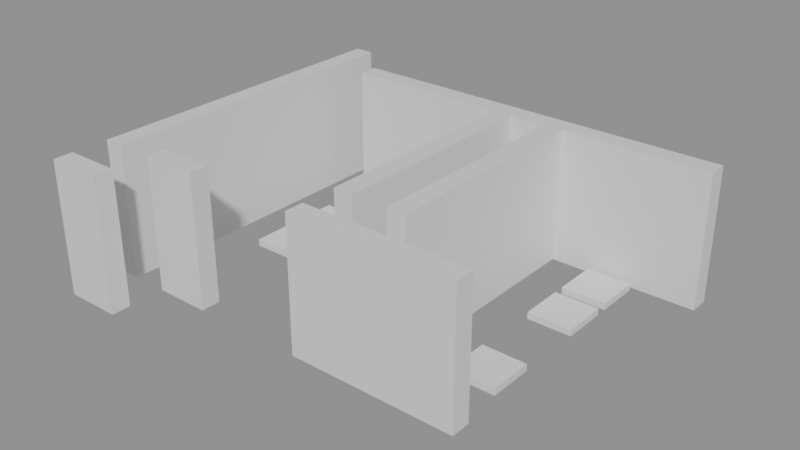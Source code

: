 # Source: building_lego.blend  (saved by Blender 5.0.119; exported with 4.5.12 LTS)
import bpy
from mathutils import Matrix  # noqa: F401  (used for matrix-valued properties, if any)

bpy.ops.wm.read_factory_settings(use_empty=True)
scene = bpy.context.scene
scene.name = 'Scene'

# ---- collections
col_01_paredes_externas = bpy.data.collections.new('01_Paredes_Externas'); scene.collection.children.link(col_01_paredes_externas)
col_02_paredes_internas = bpy.data.collections.new('02_Paredes_Internas'); scene.collection.children.link(col_02_paredes_internas)
col_04_moveis_decoracoes = bpy.data.collections.new('04_Moveis_Decoracoes'); scene.collection.children.link(col_04_moveis_decoracoes)

# ---- materials (node trees are filled in below, after node groups)
mat_mat_parede_externa = bpy.data.materials.new('Mat_Parede_Externa')
mat_mat_parede_interna = bpy.data.materials.new('Mat_Parede_Interna')
mat_mat_moveis = bpy.data.materials.new('Mat_Moveis')

# ---- material node trees
mat_mat_parede_externa.use_nodes = True; mat_mat_parede_externa.node_tree.nodes.clear()
_N = mat_mat_parede_externa.node_tree.nodes; _L = mat_mat_parede_externa.node_tree.links
n0 = _N.new('ShaderNodeBsdfPrincipled'); n0.name = 'BSDF - Pré-fundamentado'; n0.location = (-200, 100)
n1 = _N.new('ShaderNodeOutputMaterial'); n1.name = 'Saída de material'; n1.location = (200, 100)
_L.new(n0.outputs[0], n1.inputs[0])
n1.is_active_output = True
mat_mat_parede_interna.use_nodes = True; mat_mat_parede_interna.node_tree.nodes.clear()
_N = mat_mat_parede_interna.node_tree.nodes; _L = mat_mat_parede_interna.node_tree.links
n0 = _N.new('ShaderNodeBsdfPrincipled'); n0.name = 'BSDF - Pré-fundamentado'; n0.location = (-200, 100)
n1 = _N.new('ShaderNodeOutputMaterial'); n1.name = 'Saída de material'; n1.location = (200, 100)
_L.new(n0.outputs[0], n1.inputs[0])
n1.is_active_output = True
mat_mat_moveis.use_nodes = True; mat_mat_moveis.node_tree.nodes.clear()
_N = mat_mat_moveis.node_tree.nodes; _L = mat_mat_moveis.node_tree.links
n0 = _N.new('ShaderNodeBsdfPrincipled'); n0.name = 'BSDF - Pré-fundamentado'; n0.location = (-200, 100)
n1 = _N.new('ShaderNodeOutputMaterial'); n1.name = 'Saída de material'; n1.location = (200, 100)
_L.new(n0.outputs[0], n1.inputs[0])
n1.is_active_output = True

# ---- meshes
me_bloco_stone_wall_5032_1675_z0 = bpy.data.meshes.new('Bloco_stone_wall_5032_1675_z0')
me_bloco_stone_wall_5032_1675_z0.from_pydata([(-0.5, -0.175, -1.2), (0.5, -0.175, -1.2), (0.5, 0.175, -1.2), (-0.5, 0.175, -1.2), (-0.5, -0.175, 1.2), (0.5, -0.175, 1.2), (0.5, 0.175, 1.2), (-0.5, 0.175, 1.2)], [], [(0, 1, 2, 3), (4, 7, 6, 5), (0, 4, 5, 1), (2, 6, 7, 3), (0, 3, 7, 4), (1, 5, 6, 2)])
me_bloco_stone_wall_5032_1675_z0.materials.append(mat_mat_parede_externa)
me_bloco_stone_wall_5032_1675_z0.update()
me_bloco_stone_wall_5033_1681_z0 = bpy.data.meshes.new('Bloco_stone_wall_5033_1681_z0')
me_bloco_stone_wall_5033_1681_z0.from_pydata([(-0.5, -0.175, -1.2), (0.5, -0.175, -1.2), (0.5, 0.175, -1.2), (-0.5, 0.175, -1.2), (-0.5, -0.175, 1.2), (0.5, -0.175, 1.2), (0.5, 0.175, 1.2), (-0.5, 0.175, 1.2)], [], [(0, 1, 2, 3), (4, 7, 6, 5), (0, 4, 5, 1), (2, 6, 7, 3), (0, 3, 7, 4), (1, 5, 6, 2)])
me_bloco_stone_wall_5033_1681_z0.materials.append(mat_mat_parede_externa)
me_bloco_stone_wall_5033_1681_z0.update()
me_bloco_stone_wall_5034_1681_z0 = bpy.data.meshes.new('Bloco_stone_wall_5034_1681_z0')
me_bloco_stone_wall_5034_1681_z0.from_pydata([(-0.5, -0.175, -1.2), (0.5, -0.175, -1.2), (0.5, 0.175, -1.2), (-0.5, 0.175, -1.2), (-0.5, -0.175, 1.2), (0.5, -0.175, 1.2), (0.5, 0.175, 1.2), (-0.5, 0.175, 1.2)], [], [(0, 1, 2, 3), (4, 7, 6, 5), (0, 4, 5, 1), (2, 6, 7, 3), (0, 3, 7, 4), (1, 5, 6, 2)])
me_bloco_stone_wall_5034_1681_z0.materials.append(mat_mat_parede_externa)
me_bloco_stone_wall_5034_1681_z0.update()
me_bloco_stone_wall_5035_1681_z0 = bpy.data.meshes.new('Bloco_stone_wall_5035_1681_z0')
me_bloco_stone_wall_5035_1681_z0.from_pydata([(-0.5, -0.175, -1.2), (0.5, -0.175, -1.2), (0.5, 0.175, -1.2), (-0.5, 0.175, -1.2), (-0.5, -0.175, 1.2), (0.5, -0.175, 1.2), (0.5, 0.175, 1.2), (-0.5, 0.175, 1.2)], [], [(0, 1, 2, 3), (4, 7, 6, 5), (0, 4, 5, 1), (2, 6, 7, 3), (0, 3, 7, 4), (1, 5, 6, 2)])
me_bloco_stone_wall_5035_1681_z0.materials.append(mat_mat_parede_externa)
me_bloco_stone_wall_5035_1681_z0.update()
me_bloco_stone_wall_5036_1681_z0 = bpy.data.meshes.new('Bloco_stone_wall_5036_1681_z0')
me_bloco_stone_wall_5036_1681_z0.from_pydata([(-0.5, -0.175, -1.2), (0.5, -0.175, -1.2), (0.5, 0.175, -1.2), (-0.5, 0.175, -1.2), (-0.5, -0.175, 1.2), (0.5, -0.175, 1.2), (0.5, 0.175, 1.2), (-0.5, 0.175, 1.2)], [], [(0, 1, 2, 3), (4, 7, 6, 5), (0, 4, 5, 1), (2, 6, 7, 3), (0, 3, 7, 4), (1, 5, 6, 2)])
me_bloco_stone_wall_5036_1681_z0.materials.append(mat_mat_parede_externa)
me_bloco_stone_wall_5036_1681_z0.update()
me_bloco_stone_wall_5037_1681_z0 = bpy.data.meshes.new('Bloco_stone_wall_5037_1681_z0')
me_bloco_stone_wall_5037_1681_z0.from_pydata([(-0.5, -0.175, -1.2), (0.5, -0.175, -1.2), (0.5, 0.175, -1.2), (-0.5, 0.175, -1.2), (-0.5, -0.175, 1.2), (0.5, -0.175, 1.2), (0.5, 0.175, 1.2), (-0.5, 0.175, 1.2)], [], [(0, 1, 2, 3), (4, 7, 6, 5), (0, 4, 5, 1), (2, 6, 7, 3), (0, 3, 7, 4), (1, 5, 6, 2)])
me_bloco_stone_wall_5037_1681_z0.materials.append(mat_mat_parede_externa)
me_bloco_stone_wall_5037_1681_z0.update()
me_bloco_stone_wall_5038_1681_z0 = bpy.data.meshes.new('Bloco_stone_wall_5038_1681_z0')
me_bloco_stone_wall_5038_1681_z0.from_pydata([(-0.5, -0.175, -1.2), (0.5, -0.175, -1.2), (0.5, 0.175, -1.2), (-0.5, 0.175, -1.2), (-0.5, -0.175, 1.2), (0.5, -0.175, 1.2), (0.5, 0.175, 1.2), (-0.5, 0.175, 1.2)], [], [(0, 1, 2, 3), (4, 7, 6, 5), (0, 4, 5, 1), (2, 6, 7, 3), (0, 3, 7, 4), (1, 5, 6, 2)])
me_bloco_stone_wall_5038_1681_z0.materials.append(mat_mat_parede_externa)
me_bloco_stone_wall_5038_1681_z0.update()
me_bloco_stone_wall_5039_1681_z0 = bpy.data.meshes.new('Bloco_stone_wall_5039_1681_z0')
me_bloco_stone_wall_5039_1681_z0.from_pydata([(-0.5, -0.175, -1.2), (0.5, -0.175, -1.2), (0.5, 0.175, -1.2), (-0.5, 0.175, -1.2), (-0.5, -0.175, 1.2), (0.5, -0.175, 1.2), (0.5, 0.175, 1.2), (-0.5, 0.175, 1.2)], [], [(0, 1, 2, 3), (4, 7, 6, 5), (0, 4, 5, 1), (2, 6, 7, 3), (0, 3, 7, 4), (1, 5, 6, 2)])
me_bloco_stone_wall_5039_1681_z0.materials.append(mat_mat_parede_externa)
me_bloco_stone_wall_5039_1681_z0.update()
me_bloco_stone_wall_5032_1676_z0 = bpy.data.meshes.new('Bloco_stone_wall_5032_1676_z0')
me_bloco_stone_wall_5032_1676_z0.from_pydata([(-0.175, -0.5, -1.2), (0.175, -0.5, -1.2), (0.175, 0.5, -1.2), (-0.175, 0.5, -1.2), (-0.175, -0.5, 1.2), (0.175, -0.5, 1.2), (0.175, 0.5, 1.2), (-0.175, 0.5, 1.2)], [], [(0, 1, 2, 3), (4, 7, 6, 5), (0, 4, 5, 1), (2, 6, 7, 3), (0, 3, 7, 4), (1, 5, 6, 2)])
me_bloco_stone_wall_5032_1676_z0.materials.append(mat_mat_parede_externa)
me_bloco_stone_wall_5032_1676_z0.update()
me_bloco_stone_wall_5032_1677_z0 = bpy.data.meshes.new('Bloco_stone_wall_5032_1677_z0')
me_bloco_stone_wall_5032_1677_z0.from_pydata([(-0.175, -0.5, -1.2), (0.175, -0.5, -1.2), (0.175, 0.5, -1.2), (-0.175, 0.5, -1.2), (-0.175, -0.5, 1.2), (0.175, -0.5, 1.2), (0.175, 0.5, 1.2), (-0.175, 0.5, 1.2)], [], [(0, 1, 2, 3), (4, 7, 6, 5), (0, 4, 5, 1), (2, 6, 7, 3), (0, 3, 7, 4), (1, 5, 6, 2)])
me_bloco_stone_wall_5032_1677_z0.materials.append(mat_mat_parede_externa)
me_bloco_stone_wall_5032_1677_z0.update()
me_bloco_stone_wall_5032_1678_z0 = bpy.data.meshes.new('Bloco_stone_wall_5032_1678_z0')
me_bloco_stone_wall_5032_1678_z0.from_pydata([(-0.175, -0.5, -1.2), (0.175, -0.5, -1.2), (0.175, 0.5, -1.2), (-0.175, 0.5, -1.2), (-0.175, -0.5, 1.2), (0.175, -0.5, 1.2), (0.175, 0.5, 1.2), (-0.175, 0.5, 1.2)], [], [(0, 1, 2, 3), (4, 7, 6, 5), (0, 4, 5, 1), (2, 6, 7, 3), (0, 3, 7, 4), (1, 5, 6, 2)])
me_bloco_stone_wall_5032_1678_z0.materials.append(mat_mat_parede_externa)
me_bloco_stone_wall_5032_1678_z0.update()
me_bloco_stone_wall_5032_1679_z0 = bpy.data.meshes.new('Bloco_stone_wall_5032_1679_z0')
me_bloco_stone_wall_5032_1679_z0.from_pydata([(-0.175, -0.5, -1.2), (0.175, -0.5, -1.2), (0.175, 0.5, -1.2), (-0.175, 0.5, -1.2), (-0.175, -0.5, 1.2), (0.175, -0.5, 1.2), (0.175, 0.5, 1.2), (-0.175, 0.5, 1.2)], [], [(0, 1, 2, 3), (4, 7, 6, 5), (0, 4, 5, 1), (2, 6, 7, 3), (0, 3, 7, 4), (1, 5, 6, 2)])
me_bloco_stone_wall_5032_1679_z0.materials.append(mat_mat_parede_externa)
me_bloco_stone_wall_5032_1679_z0.update()
me_bloco_stone_wall_5032_1680_z0 = bpy.data.meshes.new('Bloco_stone_wall_5032_1680_z0')
me_bloco_stone_wall_5032_1680_z0.from_pydata([(-0.175, -0.5, -1.2), (0.175, -0.5, -1.2), (0.175, 0.5, -1.2), (-0.175, 0.5, -1.2), (-0.175, -0.5, 1.2), (0.175, -0.5, 1.2), (0.175, 0.5, 1.2), (-0.175, 0.5, 1.2)], [], [(0, 1, 2, 3), (4, 7, 6, 5), (0, 4, 5, 1), (2, 6, 7, 3), (0, 3, 7, 4), (1, 5, 6, 2)])
me_bloco_stone_wall_5032_1680_z0.materials.append(mat_mat_parede_externa)
me_bloco_stone_wall_5032_1680_z0.update()
me_bloco_stone_wall_5032_1681_z0 = bpy.data.meshes.new('Bloco_stone_wall_5032_1681_z0')
me_bloco_stone_wall_5032_1681_z0.from_pydata([(-0.175, -0.5, -1.2), (0.175, -0.5, -1.2), (0.175, 0.5, -1.2), (-0.175, 0.5, -1.2), (-0.175, -0.5, 1.2), (0.175, -0.5, 1.2), (0.175, 0.5, 1.2), (-0.175, 0.5, 1.2)], [], [(0, 1, 2, 3), (4, 7, 6, 5), (0, 4, 5, 1), (2, 6, 7, 3), (0, 3, 7, 4), (1, 5, 6, 2)])
me_bloco_stone_wall_5032_1681_z0.materials.append(mat_mat_parede_externa)
me_bloco_stone_wall_5032_1681_z0.update()
me_bloco_stone_wall_5033_1676_z0 = bpy.data.meshes.new('Bloco_stone_wall_5033_1676_z0')
me_bloco_stone_wall_5033_1676_z0.from_pydata([(-0.5, -0.175, -1.2), (0.5, -0.175, -1.2), (0.5, 0.175, -1.2), (-0.5, 0.175, -1.2), (-0.5, -0.175, 1.2), (0.5, -0.175, 1.2), (0.5, 0.175, 1.2), (-0.5, 0.175, 1.2)], [], [(0, 1, 2, 3), (4, 7, 6, 5), (0, 4, 5, 1), (2, 6, 7, 3), (0, 3, 7, 4), (1, 5, 6, 2)])
me_bloco_stone_wall_5033_1676_z0.materials.append(mat_mat_parede_interna)
me_bloco_stone_wall_5033_1676_z0.update()
me_bloco_stone_wall_5036_1676_z0 = bpy.data.meshes.new('Bloco_stone_wall_5036_1676_z0')
me_bloco_stone_wall_5036_1676_z0.from_pydata([(-0.5, -0.175, -1.2), (0.5, -0.175, -1.2), (0.5, 0.175, -1.2), (-0.5, 0.175, -1.2), (-0.5, -0.175, 1.2), (0.5, -0.175, 1.2), (0.5, 0.175, 1.2), (-0.5, 0.175, 1.2)], [], [(0, 1, 2, 3), (4, 7, 6, 5), (0, 4, 5, 1), (2, 6, 7, 3), (0, 3, 7, 4), (1, 5, 6, 2)])
me_bloco_stone_wall_5036_1676_z0.materials.append(mat_mat_parede_interna)
me_bloco_stone_wall_5036_1676_z0.update()
me_bloco_stone_wall_5037_1676_z0 = bpy.data.meshes.new('Bloco_stone_wall_5037_1676_z0')
me_bloco_stone_wall_5037_1676_z0.from_pydata([(-0.5, -0.175, -1.2), (0.5, -0.175, -1.2), (0.5, 0.175, -1.2), (-0.5, 0.175, -1.2), (-0.5, -0.175, 1.2), (0.5, -0.175, 1.2), (0.5, 0.175, 1.2), (-0.5, 0.175, 1.2)], [], [(0, 1, 2, 3), (4, 7, 6, 5), (0, 4, 5, 1), (2, 6, 7, 3), (0, 3, 7, 4), (1, 5, 6, 2)])
me_bloco_stone_wall_5037_1676_z0.materials.append(mat_mat_parede_interna)
me_bloco_stone_wall_5037_1676_z0.update()
me_bloco_stone_wall_5038_1676_z0 = bpy.data.meshes.new('Bloco_stone_wall_5038_1676_z0')
me_bloco_stone_wall_5038_1676_z0.from_pydata([(-0.5, -0.175, -1.2), (0.5, -0.175, -1.2), (0.5, 0.175, -1.2), (-0.5, 0.175, -1.2), (-0.5, -0.175, 1.2), (0.5, -0.175, 1.2), (0.5, 0.175, 1.2), (-0.5, 0.175, 1.2)], [], [(0, 1, 2, 3), (4, 7, 6, 5), (0, 4, 5, 1), (2, 6, 7, 3), (0, 3, 7, 4), (1, 5, 6, 2)])
me_bloco_stone_wall_5038_1676_z0.materials.append(mat_mat_parede_interna)
me_bloco_stone_wall_5038_1676_z0.update()
me_bloco_stone_wall_5036_1677_z0 = bpy.data.meshes.new('Bloco_stone_wall_5036_1677_z0')
me_bloco_stone_wall_5036_1677_z0.from_pydata([(-0.175, -0.5, -1.2), (0.175, -0.5, -1.2), (0.175, 0.5, -1.2), (-0.175, 0.5, -1.2), (-0.175, -0.5, 1.2), (0.175, -0.5, 1.2), (0.175, 0.5, 1.2), (-0.175, 0.5, 1.2)], [], [(0, 1, 2, 3), (4, 7, 6, 5), (0, 4, 5, 1), (2, 6, 7, 3), (0, 3, 7, 4), (1, 5, 6, 2)])
me_bloco_stone_wall_5036_1677_z0.materials.append(mat_mat_parede_interna)
me_bloco_stone_wall_5036_1677_z0.update()
me_bloco_stone_wall_5036_1678_z0 = bpy.data.meshes.new('Bloco_stone_wall_5036_1678_z0')
me_bloco_stone_wall_5036_1678_z0.from_pydata([(-0.175, -0.5, -1.2), (0.175, -0.5, -1.2), (0.175, 0.5, -1.2), (-0.175, 0.5, -1.2), (-0.175, -0.5, 1.2), (0.175, -0.5, 1.2), (0.175, 0.5, 1.2), (-0.175, 0.5, 1.2)], [], [(0, 1, 2, 3), (4, 7, 6, 5), (0, 4, 5, 1), (2, 6, 7, 3), (0, 3, 7, 4), (1, 5, 6, 2)])
me_bloco_stone_wall_5036_1678_z0.materials.append(mat_mat_parede_interna)
me_bloco_stone_wall_5036_1678_z0.update()
me_bloco_stone_wall_5036_1679_z0 = bpy.data.meshes.new('Bloco_stone_wall_5036_1679_z0')
me_bloco_stone_wall_5036_1679_z0.from_pydata([(-0.175, -0.5, -1.2), (0.175, -0.5, -1.2), (0.175, 0.5, -1.2), (-0.175, 0.5, -1.2), (-0.175, -0.5, 1.2), (0.175, -0.5, 1.2), (0.175, 0.5, 1.2), (-0.175, 0.5, 1.2)], [], [(0, 1, 2, 3), (4, 7, 6, 5), (0, 4, 5, 1), (2, 6, 7, 3), (0, 3, 7, 4), (1, 5, 6, 2)])
me_bloco_stone_wall_5036_1679_z0.materials.append(mat_mat_parede_interna)
me_bloco_stone_wall_5036_1679_z0.update()
me_bloco_stone_wall_5036_1680_z0 = bpy.data.meshes.new('Bloco_stone_wall_5036_1680_z0')
me_bloco_stone_wall_5036_1680_z0.from_pydata([(-0.175, -0.5, -1.2), (0.175, -0.5, -1.2), (0.175, 0.5, -1.2), (-0.175, 0.5, -1.2), (-0.175, -0.5, 1.2), (0.175, -0.5, 1.2), (0.175, 0.5, 1.2), (-0.175, 0.5, 1.2)], [], [(0, 1, 2, 3), (4, 7, 6, 5), (0, 4, 5, 1), (2, 6, 7, 3), (0, 3, 7, 4), (1, 5, 6, 2)])
me_bloco_stone_wall_5036_1680_z0.materials.append(mat_mat_parede_interna)
me_bloco_stone_wall_5036_1680_z0.update()
me_bloco_stone_wall_5037_1677_z0 = bpy.data.meshes.new('Bloco_stone_wall_5037_1677_z0')
me_bloco_stone_wall_5037_1677_z0.from_pydata([(-0.175, -0.5, -1.2), (0.175, -0.5, -1.2), (0.175, 0.5, -1.2), (-0.175, 0.5, -1.2), (-0.175, -0.5, 1.2), (0.175, -0.5, 1.2), (0.175, 0.5, 1.2), (-0.175, 0.5, 1.2)], [], [(0, 1, 2, 3), (4, 7, 6, 5), (0, 4, 5, 1), (2, 6, 7, 3), (0, 3, 7, 4), (1, 5, 6, 2)])
me_bloco_stone_wall_5037_1677_z0.materials.append(mat_mat_parede_interna)
me_bloco_stone_wall_5037_1677_z0.update()
me_bloco_stone_wall_5037_1678_z0 = bpy.data.meshes.new('Bloco_stone_wall_5037_1678_z0')
me_bloco_stone_wall_5037_1678_z0.from_pydata([(-0.175, -0.5, -1.2), (0.175, -0.5, -1.2), (0.175, 0.5, -1.2), (-0.175, 0.5, -1.2), (-0.175, -0.5, 1.2), (0.175, -0.5, 1.2), (0.175, 0.5, 1.2), (-0.175, 0.5, 1.2)], [], [(0, 1, 2, 3), (4, 7, 6, 5), (0, 4, 5, 1), (2, 6, 7, 3), (0, 3, 7, 4), (1, 5, 6, 2)])
me_bloco_stone_wall_5037_1678_z0.materials.append(mat_mat_parede_interna)
me_bloco_stone_wall_5037_1678_z0.update()
me_bloco_stone_wall_5037_1679_z0 = bpy.data.meshes.new('Bloco_stone_wall_5037_1679_z0')
me_bloco_stone_wall_5037_1679_z0.from_pydata([(-0.175, -0.5, -1.2), (0.175, -0.5, -1.2), (0.175, 0.5, -1.2), (-0.175, 0.5, -1.2), (-0.175, -0.5, 1.2), (0.175, -0.5, 1.2), (0.175, 0.5, 1.2), (-0.175, 0.5, 1.2)], [], [(0, 1, 2, 3), (4, 7, 6, 5), (0, 4, 5, 1), (2, 6, 7, 3), (0, 3, 7, 4), (1, 5, 6, 2)])
me_bloco_stone_wall_5037_1679_z0.materials.append(mat_mat_parede_interna)
me_bloco_stone_wall_5037_1679_z0.update()
me_bloco_stone_wall_5037_1680_z0 = bpy.data.meshes.new('Bloco_stone_wall_5037_1680_z0')
me_bloco_stone_wall_5037_1680_z0.from_pydata([(-0.175, -0.5, -1.2), (0.175, -0.5, -1.2), (0.175, 0.5, -1.2), (-0.175, 0.5, -1.2), (-0.175, -0.5, 1.2), (0.175, -0.5, 1.2), (0.175, 0.5, 1.2), (-0.175, 0.5, 1.2)], [], [(0, 1, 2, 3), (4, 7, 6, 5), (0, 4, 5, 1), (2, 6, 7, 3), (0, 3, 7, 4), (1, 5, 6, 2)])
me_bloco_stone_wall_5037_1680_z0.materials.append(mat_mat_parede_interna)
me_bloco_stone_wall_5037_1680_z0.update()
me_movel_pile_of_garbage_5038_1677_z0 = bpy.data.meshes.new('Movel_pile_of_garbage_5038_1677_z0')
me_movel_pile_of_garbage_5038_1677_z0.from_pydata([(-0.4, -0.4, -0.06), (0.4, -0.4, -0.06), (0.4, 0.4, -0.06), (-0.4, 0.4, -0.06), (-0.4, -0.4, 0.06), (0.4, -0.4, 0.06), (0.4, 0.4, 0.06), (-0.4, 0.4, 0.06)], [], [(0, 1, 2, 3), (4, 7, 6, 5), (0, 4, 5, 1), (2, 6, 7, 3), (0, 3, 7, 4), (1, 5, 6, 2)])
me_movel_pile_of_garbage_5038_1677_z0.materials.append(mat_mat_moveis)
me_movel_pile_of_garbage_5038_1677_z0.update()
me_movel_chains_5033_1678_z0 = bpy.data.meshes.new('Movel_chains_5033_1678_z0')
me_movel_chains_5033_1678_z0.from_pydata([(-0.4, -0.4, -0.06), (0.4, -0.4, -0.06), (0.4, 0.4, -0.06), (-0.4, 0.4, -0.06), (-0.4, -0.4, 0.06), (0.4, -0.4, 0.06), (0.4, 0.4, 0.06), (-0.4, 0.4, 0.06)], [], [(0, 1, 2, 3), (4, 7, 6, 5), (0, 4, 5, 1), (2, 6, 7, 3), (0, 3, 7, 4), (1, 5, 6, 2)])
me_movel_chains_5033_1678_z0.materials.append(mat_mat_moveis)
me_movel_chains_5033_1678_z0.update()
me_movel_garbage_5034_1678_z0 = bpy.data.meshes.new('Movel_garbage_5034_1678_z0')
me_movel_garbage_5034_1678_z0.from_pydata([(-0.4, -0.4, -0.06), (0.4, -0.4, -0.06), (0.4, 0.4, -0.06), (-0.4, 0.4, -0.06), (-0.4, -0.4, 0.06), (0.4, -0.4, 0.06), (0.4, 0.4, 0.06), (-0.4, 0.4, 0.06)], [], [(0, 1, 2, 3), (4, 7, 6, 5), (0, 4, 5, 1), (2, 6, 7, 3), (0, 3, 7, 4), (1, 5, 6, 2)])
me_movel_garbage_5034_1678_z0.materials.append(mat_mat_moveis)
me_movel_garbage_5034_1678_z0.update()
me_movel_skeleton_5033_1679_z0 = bpy.data.meshes.new('Movel_skeleton_5033_1679_z0')
me_movel_skeleton_5033_1679_z0.from_pydata([(-0.4, -0.4, -0.06), (0.4, -0.4, -0.06), (0.4, 0.4, -0.06), (-0.4, 0.4, -0.06), (-0.4, -0.4, 0.06), (0.4, -0.4, 0.06), (0.4, 0.4, 0.06), (-0.4, 0.4, 0.06)], [], [(0, 1, 2, 3), (4, 7, 6, 5), (0, 4, 5, 1), (2, 6, 7, 3), (0, 3, 7, 4), (1, 5, 6, 2)])
me_movel_skeleton_5033_1679_z0.materials.append(mat_mat_moveis)
me_movel_skeleton_5033_1679_z0.update()
me_movel_garbage_5038_1679_z0 = bpy.data.meshes.new('Movel_garbage_5038_1679_z0')
me_movel_garbage_5038_1679_z0.from_pydata([(-0.4, -0.4, -0.06), (0.4, -0.4, -0.06), (0.4, 0.4, -0.06), (-0.4, 0.4, -0.06), (-0.4, -0.4, 0.06), (0.4, -0.4, 0.06), (0.4, 0.4, 0.06), (-0.4, 0.4, 0.06)], [], [(0, 1, 2, 3), (4, 7, 6, 5), (0, 4, 5, 1), (2, 6, 7, 3), (0, 3, 7, 4), (1, 5, 6, 2)])
me_movel_garbage_5038_1679_z0.materials.append(mat_mat_moveis)
me_movel_garbage_5038_1679_z0.update()
me_movel_chains_5038_1680_z0 = bpy.data.meshes.new('Movel_chains_5038_1680_z0')
me_movel_chains_5038_1680_z0.from_pydata([(-0.4, -0.4, -0.06), (0.4, -0.4, -0.06), (0.4, 0.4, -0.06), (-0.4, 0.4, -0.06), (-0.4, -0.4, 0.06), (0.4, -0.4, 0.06), (0.4, 0.4, 0.06), (-0.4, 0.4, 0.06)], [], [(0, 1, 2, 3), (4, 7, 6, 5), (0, 4, 5, 1), (2, 6, 7, 3), (0, 3, 7, 4), (1, 5, 6, 2)])
me_movel_chains_5038_1680_z0.materials.append(mat_mat_moveis)
me_movel_chains_5038_1680_z0.update()

# ---- objects
ob_parede_externa_norte_y1675_x5032_5032 = bpy.data.objects.new('Parede_Externa_Norte_Y1675_X5032_5032', None)
ob_bloco_stone_wall_5032_1675_z0 = bpy.data.objects.new('Bloco_stone_wall_5032_1675_z0', me_bloco_stone_wall_5032_1675_z0)
ob_parede_externa_sul_y1681_x5033_5039 = bpy.data.objects.new('Parede_Externa_Sul_Y1681_X5033_5039', None)
ob_bloco_stone_wall_5033_1681_z0 = bpy.data.objects.new('Bloco_stone_wall_5033_1681_z0', me_bloco_stone_wall_5033_1681_z0)
ob_bloco_stone_wall_5034_1681_z0 = bpy.data.objects.new('Bloco_stone_wall_5034_1681_z0', me_bloco_stone_wall_5034_1681_z0)
ob_bloco_stone_wall_5035_1681_z0 = bpy.data.objects.new('Bloco_stone_wall_5035_1681_z0', me_bloco_stone_wall_5035_1681_z0)
ob_bloco_stone_wall_5036_1681_z0 = bpy.data.objects.new('Bloco_stone_wall_5036_1681_z0', me_bloco_stone_wall_5036_1681_z0)
ob_bloco_stone_wall_5037_1681_z0 = bpy.data.objects.new('Bloco_stone_wall_5037_1681_z0', me_bloco_stone_wall_5037_1681_z0)
ob_bloco_stone_wall_5038_1681_z0 = bpy.data.objects.new('Bloco_stone_wall_5038_1681_z0', me_bloco_stone_wall_5038_1681_z0)
ob_bloco_stone_wall_5039_1681_z0 = bpy.data.objects.new('Bloco_stone_wall_5039_1681_z0', me_bloco_stone_wall_5039_1681_z0)
ob_parede_externa_oeste_x5032_y1676_1681 = bpy.data.objects.new('Parede_Externa_Oeste_X5032_Y1676_1681', None)
ob_bloco_stone_wall_5032_1676_z0 = bpy.data.objects.new('Bloco_stone_wall_5032_1676_z0', me_bloco_stone_wall_5032_1676_z0)
ob_bloco_stone_wall_5032_1677_z0 = bpy.data.objects.new('Bloco_stone_wall_5032_1677_z0', me_bloco_stone_wall_5032_1677_z0)
ob_bloco_stone_wall_5032_1678_z0 = bpy.data.objects.new('Bloco_stone_wall_5032_1678_z0', me_bloco_stone_wall_5032_1678_z0)
ob_bloco_stone_wall_5032_1679_z0 = bpy.data.objects.new('Bloco_stone_wall_5032_1679_z0', me_bloco_stone_wall_5032_1679_z0)
ob_bloco_stone_wall_5032_1680_z0 = bpy.data.objects.new('Bloco_stone_wall_5032_1680_z0', me_bloco_stone_wall_5032_1680_z0)
ob_bloco_stone_wall_5032_1681_z0 = bpy.data.objects.new('Bloco_stone_wall_5032_1681_z0', me_bloco_stone_wall_5032_1681_z0)
ob_parede_interna_ew_02_y1676_x5033_5033 = bpy.data.objects.new('Parede_Interna_EW_02_Y1676_X5033_5033', None)
ob_bloco_stone_wall_5033_1676_z0 = bpy.data.objects.new('Bloco_stone_wall_5033_1676_z0', me_bloco_stone_wall_5033_1676_z0)
ob_parede_interna_ew_03_y1676_x5036_5038 = bpy.data.objects.new('Parede_Interna_EW_03_Y1676_X5036_5038', None)
ob_bloco_stone_wall_5036_1676_z0 = bpy.data.objects.new('Bloco_stone_wall_5036_1676_z0', me_bloco_stone_wall_5036_1676_z0)
ob_bloco_stone_wall_5037_1676_z0 = bpy.data.objects.new('Bloco_stone_wall_5037_1676_z0', me_bloco_stone_wall_5037_1676_z0)
ob_bloco_stone_wall_5038_1676_z0 = bpy.data.objects.new('Bloco_stone_wall_5038_1676_z0', me_bloco_stone_wall_5038_1676_z0)
ob_parede_interna_ns_06_x5036_y1677_1680 = bpy.data.objects.new('Parede_Interna_NS_06_X5036_Y1677_1680', None)
ob_bloco_stone_wall_5036_1677_z0 = bpy.data.objects.new('Bloco_stone_wall_5036_1677_z0', me_bloco_stone_wall_5036_1677_z0)
ob_bloco_stone_wall_5036_1678_z0 = bpy.data.objects.new('Bloco_stone_wall_5036_1678_z0', me_bloco_stone_wall_5036_1678_z0)
ob_bloco_stone_wall_5036_1679_z0 = bpy.data.objects.new('Bloco_stone_wall_5036_1679_z0', me_bloco_stone_wall_5036_1679_z0)
ob_bloco_stone_wall_5036_1680_z0 = bpy.data.objects.new('Bloco_stone_wall_5036_1680_z0', me_bloco_stone_wall_5036_1680_z0)
ob_parede_interna_ns_07_x5037_y1677_1680 = bpy.data.objects.new('Parede_Interna_NS_07_X5037_Y1677_1680', None)
ob_bloco_stone_wall_5037_1677_z0 = bpy.data.objects.new('Bloco_stone_wall_5037_1677_z0', me_bloco_stone_wall_5037_1677_z0)
ob_bloco_stone_wall_5037_1678_z0 = bpy.data.objects.new('Bloco_stone_wall_5037_1678_z0', me_bloco_stone_wall_5037_1678_z0)
ob_bloco_stone_wall_5037_1679_z0 = bpy.data.objects.new('Bloco_stone_wall_5037_1679_z0', me_bloco_stone_wall_5037_1679_z0)
ob_bloco_stone_wall_5037_1680_z0 = bpy.data.objects.new('Bloco_stone_wall_5037_1680_z0', me_bloco_stone_wall_5037_1680_z0)
ob_moveis_decoracoes = bpy.data.objects.new('Moveis_Decoracoes', None)
ob_movel_pile_of_garbage_5038_1677_z0 = bpy.data.objects.new('Movel_pile_of_garbage_5038_1677_z0', me_movel_pile_of_garbage_5038_1677_z0)
ob_movel_chains_5033_1678_z0 = bpy.data.objects.new('Movel_chains_5033_1678_z0', me_movel_chains_5033_1678_z0)
ob_movel_garbage_5034_1678_z0 = bpy.data.objects.new('Movel_garbage_5034_1678_z0', me_movel_garbage_5034_1678_z0)
ob_movel_skeleton_5033_1679_z0 = bpy.data.objects.new('Movel_skeleton_5033_1679_z0', me_movel_skeleton_5033_1679_z0)
ob_movel_garbage_5038_1679_z0 = bpy.data.objects.new('Movel_garbage_5038_1679_z0', me_movel_garbage_5038_1679_z0)
ob_movel_chains_5038_1680_z0 = bpy.data.objects.new('Movel_chains_5038_1680_z0', me_movel_chains_5038_1680_z0)

# ---- transforms, parenting, visibility, modifiers, constraints
ob_parede_externa_norte_y1675_x5032_5032.location = (-3.5, -3.0, 0.0)
ob_parede_externa_norte_y1675_x5032_5032.empty_display_type = 'CUBE'
ob_bloco_stone_wall_5032_1675_z0.parent = ob_parede_externa_norte_y1675_x5032_5032
ob_bloco_stone_wall_5032_1675_z0.matrix_parent_inverse = Matrix(((1.0, -0.0, 0.0, 3.5), (-0.0, 1.0, -0.0, 3.0), (0.0, -0.0, 1.0, -0.0), (-0.0, 0.0, -0.0, 1.0)))
ob_bloco_stone_wall_5032_1675_z0.location = (-3.5, -3.325, 1.2)
ob_parede_externa_sul_y1681_x5033_5039.location = (0.5, 3.0, 0.0)
ob_parede_externa_sul_y1681_x5033_5039.empty_display_type = 'CUBE'
ob_bloco_stone_wall_5033_1681_z0.parent = ob_parede_externa_sul_y1681_x5033_5039
ob_bloco_stone_wall_5033_1681_z0.matrix_parent_inverse = Matrix(((1.0, -0.0, 0.0, -0.5), (-0.0, 1.0, -0.0, -3.0), (0.0, -0.0, 1.0, -0.0), (-0.0, 0.0, -0.0, 1.0)))
ob_bloco_stone_wall_5033_1681_z0.location = (-2.5, 2.675, 1.2)
ob_bloco_stone_wall_5034_1681_z0.parent = ob_parede_externa_sul_y1681_x5033_5039
ob_bloco_stone_wall_5034_1681_z0.matrix_parent_inverse = Matrix(((1.0, -0.0, 0.0, -0.5), (-0.0, 1.0, -0.0, -3.0), (0.0, -0.0, 1.0, -0.0), (-0.0, 0.0, -0.0, 1.0)))
ob_bloco_stone_wall_5034_1681_z0.location = (-1.5, 2.675, 1.2)
ob_bloco_stone_wall_5035_1681_z0.parent = ob_parede_externa_sul_y1681_x5033_5039
ob_bloco_stone_wall_5035_1681_z0.matrix_parent_inverse = Matrix(((1.0, -0.0, 0.0, -0.5), (-0.0, 1.0, -0.0, -3.0), (0.0, -0.0, 1.0, -0.0), (-0.0, 0.0, -0.0, 1.0)))
ob_bloco_stone_wall_5035_1681_z0.location = (-0.5, 2.675, 1.2)
ob_bloco_stone_wall_5036_1681_z0.parent = ob_parede_externa_sul_y1681_x5033_5039
ob_bloco_stone_wall_5036_1681_z0.matrix_parent_inverse = Matrix(((1.0, -0.0, 0.0, -0.5), (-0.0, 1.0, -0.0, -3.0), (0.0, -0.0, 1.0, -0.0), (-0.0, 0.0, -0.0, 1.0)))
ob_bloco_stone_wall_5036_1681_z0.location = (0.5, 2.675, 1.2)
ob_bloco_stone_wall_5037_1681_z0.parent = ob_parede_externa_sul_y1681_x5033_5039
ob_bloco_stone_wall_5037_1681_z0.matrix_parent_inverse = Matrix(((1.0, -0.0, 0.0, -0.5), (-0.0, 1.0, -0.0, -3.0), (0.0, -0.0, 1.0, -0.0), (-0.0, 0.0, -0.0, 1.0)))
ob_bloco_stone_wall_5037_1681_z0.location = (1.5, 2.675, 1.2)
ob_bloco_stone_wall_5038_1681_z0.parent = ob_parede_externa_sul_y1681_x5033_5039
ob_bloco_stone_wall_5038_1681_z0.matrix_parent_inverse = Matrix(((1.0, -0.0, 0.0, -0.5), (-0.0, 1.0, -0.0, -3.0), (0.0, -0.0, 1.0, -0.0), (-0.0, 0.0, -0.0, 1.0)))
ob_bloco_stone_wall_5038_1681_z0.location = (2.5, 2.675, 1.2)
ob_bloco_stone_wall_5039_1681_z0.parent = ob_parede_externa_sul_y1681_x5033_5039
ob_bloco_stone_wall_5039_1681_z0.matrix_parent_inverse = Matrix(((1.0, -0.0, 0.0, -0.5), (-0.0, 1.0, -0.0, -3.0), (0.0, -0.0, 1.0, -0.0), (-0.0, 0.0, -0.0, 1.0)))
ob_bloco_stone_wall_5039_1681_z0.location = (3.5, 2.675, 1.2)
ob_parede_externa_oeste_x5032_y1676_1681.location = (-3.5, 0.5, 0.0)
ob_parede_externa_oeste_x5032_y1676_1681.empty_display_type = 'CUBE'
ob_bloco_stone_wall_5032_1676_z0.parent = ob_parede_externa_oeste_x5032_y1676_1681
ob_bloco_stone_wall_5032_1676_z0.matrix_parent_inverse = Matrix(((1.0, -0.0, 0.0, 3.5), (-0.0, 1.0, -0.0, -0.5), (0.0, -0.0, 1.0, -0.0), (-0.0, 0.0, -0.0, 1.0)))
ob_bloco_stone_wall_5032_1676_z0.location = (-3.825, -2.0, 1.2)
ob_bloco_stone_wall_5032_1677_z0.parent = ob_parede_externa_oeste_x5032_y1676_1681
ob_bloco_stone_wall_5032_1677_z0.matrix_parent_inverse = Matrix(((1.0, -0.0, 0.0, 3.5), (-0.0, 1.0, -0.0, -0.5), (0.0, -0.0, 1.0, -0.0), (-0.0, 0.0, -0.0, 1.0)))
ob_bloco_stone_wall_5032_1677_z0.location = (-3.825, -1.0, 1.2)
ob_bloco_stone_wall_5032_1678_z0.parent = ob_parede_externa_oeste_x5032_y1676_1681
ob_bloco_stone_wall_5032_1678_z0.matrix_parent_inverse = Matrix(((1.0, -0.0, 0.0, 3.5), (-0.0, 1.0, -0.0, -0.5), (0.0, -0.0, 1.0, -0.0), (-0.0, 0.0, -0.0, 1.0)))
ob_bloco_stone_wall_5032_1678_z0.location = (-3.825, 0.0, 1.2)
ob_bloco_stone_wall_5032_1679_z0.parent = ob_parede_externa_oeste_x5032_y1676_1681
ob_bloco_stone_wall_5032_1679_z0.matrix_parent_inverse = Matrix(((1.0, -0.0, 0.0, 3.5), (-0.0, 1.0, -0.0, -0.5), (0.0, -0.0, 1.0, -0.0), (-0.0, 0.0, -0.0, 1.0)))
ob_bloco_stone_wall_5032_1679_z0.location = (-3.825, 1.0, 1.2)
ob_bloco_stone_wall_5032_1680_z0.parent = ob_parede_externa_oeste_x5032_y1676_1681
ob_bloco_stone_wall_5032_1680_z0.matrix_parent_inverse = Matrix(((1.0, -0.0, 0.0, 3.5), (-0.0, 1.0, -0.0, -0.5), (0.0, -0.0, 1.0, -0.0), (-0.0, 0.0, -0.0, 1.0)))
ob_bloco_stone_wall_5032_1680_z0.location = (-3.825, 2.0, 1.2)
ob_bloco_stone_wall_5032_1681_z0.parent = ob_parede_externa_oeste_x5032_y1676_1681
ob_bloco_stone_wall_5032_1681_z0.matrix_parent_inverse = Matrix(((1.0, -0.0, 0.0, 3.5), (-0.0, 1.0, -0.0, -0.5), (0.0, -0.0, 1.0, -0.0), (-0.0, 0.0, -0.0, 1.0)))
ob_bloco_stone_wall_5032_1681_z0.location = (-3.825, 3.0, 1.2)
ob_parede_interna_ew_02_y1676_x5033_5033.location = (-2.5, -2.0, 0.0)
ob_parede_interna_ew_02_y1676_x5033_5033.empty_display_type = 'CUBE'
ob_bloco_stone_wall_5033_1676_z0.parent = ob_parede_interna_ew_02_y1676_x5033_5033
ob_bloco_stone_wall_5033_1676_z0.matrix_parent_inverse = Matrix(((1.0, -0.0, 0.0, 2.5), (-0.0, 1.0, -0.0, 2.0), (0.0, -0.0, 1.0, -0.0), (-0.0, 0.0, -0.0, 1.0)))
ob_bloco_stone_wall_5033_1676_z0.location = (-2.5, -2.325, 1.2)
ob_parede_interna_ew_03_y1676_x5036_5038.location = (1.5, -2.0, 0.0)
ob_parede_interna_ew_03_y1676_x5036_5038.empty_display_type = 'CUBE'
ob_bloco_stone_wall_5036_1676_z0.parent = ob_parede_interna_ew_03_y1676_x5036_5038
ob_bloco_stone_wall_5036_1676_z0.matrix_parent_inverse = Matrix(((1.0, -0.0, 0.0, -1.5), (-0.0, 1.0, -0.0, 2.0), (0.0, -0.0, 1.0, -0.0), (-0.0, 0.0, -0.0, 1.0)))
ob_bloco_stone_wall_5036_1676_z0.location = (0.5, -2.325, 1.2)
ob_bloco_stone_wall_5037_1676_z0.parent = ob_parede_interna_ew_03_y1676_x5036_5038
ob_bloco_stone_wall_5037_1676_z0.matrix_parent_inverse = Matrix(((1.0, -0.0, 0.0, -1.5), (-0.0, 1.0, -0.0, 2.0), (0.0, -0.0, 1.0, -0.0), (-0.0, 0.0, -0.0, 1.0)))
ob_bloco_stone_wall_5037_1676_z0.location = (1.5, -2.325, 1.2)
ob_bloco_stone_wall_5038_1676_z0.parent = ob_parede_interna_ew_03_y1676_x5036_5038
ob_bloco_stone_wall_5038_1676_z0.matrix_parent_inverse = Matrix(((1.0, -0.0, 0.0, -1.5), (-0.0, 1.0, -0.0, 2.0), (0.0, -0.0, 1.0, -0.0), (-0.0, 0.0, -0.0, 1.0)))
ob_bloco_stone_wall_5038_1676_z0.location = (2.5, -2.325, 1.2)
ob_parede_interna_ns_06_x5036_y1677_1680.location = (0.5, 0.5, 0.0)
ob_parede_interna_ns_06_x5036_y1677_1680.empty_display_type = 'CUBE'
ob_bloco_stone_wall_5036_1677_z0.parent = ob_parede_interna_ns_06_x5036_y1677_1680
ob_bloco_stone_wall_5036_1677_z0.matrix_parent_inverse = Matrix(((1.0, -0.0, 0.0, -0.5), (-0.0, 1.0, -0.0, -0.5), (0.0, -0.0, 1.0, -0.0), (-0.0, 0.0, -0.0, 1.0)))
ob_bloco_stone_wall_5036_1677_z0.location = (0.175, -1.0, 1.2)
ob_bloco_stone_wall_5036_1678_z0.parent = ob_parede_interna_ns_06_x5036_y1677_1680
ob_bloco_stone_wall_5036_1678_z0.matrix_parent_inverse = Matrix(((1.0, -0.0, 0.0, -0.5), (-0.0, 1.0, -0.0, -0.5), (0.0, -0.0, 1.0, -0.0), (-0.0, 0.0, -0.0, 1.0)))
ob_bloco_stone_wall_5036_1678_z0.location = (0.175, 0.0, 1.2)
ob_bloco_stone_wall_5036_1679_z0.parent = ob_parede_interna_ns_06_x5036_y1677_1680
ob_bloco_stone_wall_5036_1679_z0.matrix_parent_inverse = Matrix(((1.0, -0.0, 0.0, -0.5), (-0.0, 1.0, -0.0, -0.5), (0.0, -0.0, 1.0, -0.0), (-0.0, 0.0, -0.0, 1.0)))
ob_bloco_stone_wall_5036_1679_z0.location = (0.175, 1.0, 1.2)
ob_bloco_stone_wall_5036_1680_z0.parent = ob_parede_interna_ns_06_x5036_y1677_1680
ob_bloco_stone_wall_5036_1680_z0.matrix_parent_inverse = Matrix(((1.0, -0.0, 0.0, -0.5), (-0.0, 1.0, -0.0, -0.5), (0.0, -0.0, 1.0, -0.0), (-0.0, 0.0, -0.0, 1.0)))
ob_bloco_stone_wall_5036_1680_z0.location = (0.175, 2.0, 1.2)
ob_parede_interna_ns_07_x5037_y1677_1680.location = (1.5, 0.5, 0.0)
ob_parede_interna_ns_07_x5037_y1677_1680.empty_display_type = 'CUBE'
ob_bloco_stone_wall_5037_1677_z0.parent = ob_parede_interna_ns_07_x5037_y1677_1680
ob_bloco_stone_wall_5037_1677_z0.matrix_parent_inverse = Matrix(((1.0, -0.0, 0.0, -1.5), (-0.0, 1.0, -0.0, -0.5), (0.0, -0.0, 1.0, -0.0), (-0.0, 0.0, -0.0, 1.0)))
ob_bloco_stone_wall_5037_1677_z0.location = (1.175, -1.0, 1.2)
ob_bloco_stone_wall_5037_1678_z0.parent = ob_parede_interna_ns_07_x5037_y1677_1680
ob_bloco_stone_wall_5037_1678_z0.matrix_parent_inverse = Matrix(((1.0, -0.0, 0.0, -1.5), (-0.0, 1.0, -0.0, -0.5), (0.0, -0.0, 1.0, -0.0), (-0.0, 0.0, -0.0, 1.0)))
ob_bloco_stone_wall_5037_1678_z0.location = (1.175, 0.0, 1.2)
ob_bloco_stone_wall_5037_1679_z0.parent = ob_parede_interna_ns_07_x5037_y1677_1680
ob_bloco_stone_wall_5037_1679_z0.matrix_parent_inverse = Matrix(((1.0, -0.0, 0.0, -1.5), (-0.0, 1.0, -0.0, -0.5), (0.0, -0.0, 1.0, -0.0), (-0.0, 0.0, -0.0, 1.0)))
ob_bloco_stone_wall_5037_1679_z0.location = (1.175, 1.0, 1.2)
ob_bloco_stone_wall_5037_1680_z0.parent = ob_parede_interna_ns_07_x5037_y1677_1680
ob_bloco_stone_wall_5037_1680_z0.matrix_parent_inverse = Matrix(((1.0, -0.0, 0.0, -1.5), (-0.0, 1.0, -0.0, -0.5), (0.0, -0.0, 1.0, -0.0), (-0.0, 0.0, -0.0, 1.0)))
ob_bloco_stone_wall_5037_1680_z0.location = (1.175, 2.0, 1.2)
ob_moveis_decoracoes.location = (0.0, 0.0, 0.0)
ob_moveis_decoracoes.empty_display_type = 'CUBE'
ob_movel_pile_of_garbage_5038_1677_z0.parent = ob_moveis_decoracoes
ob_movel_pile_of_garbage_5038_1677_z0.location = (2.5, -1.0, 0.06)
ob_movel_chains_5033_1678_z0.parent = ob_moveis_decoracoes
ob_movel_chains_5033_1678_z0.location = (-2.5, 0.0, 0.06)
ob_movel_garbage_5034_1678_z0.parent = ob_moveis_decoracoes
ob_movel_garbage_5034_1678_z0.location = (-1.5, 0.0, 0.06)
ob_movel_skeleton_5033_1679_z0.parent = ob_moveis_decoracoes
ob_movel_skeleton_5033_1679_z0.location = (-2.5, 1.0, 0.06)
ob_movel_garbage_5038_1679_z0.parent = ob_moveis_decoracoes
ob_movel_garbage_5038_1679_z0.location = (2.5, 1.0, 0.06)
ob_movel_chains_5038_1680_z0.parent = ob_moveis_decoracoes
ob_movel_chains_5038_1680_z0.location = (2.5, 2.0, 0.06)

# ---- collection membership
col_01_paredes_externas.objects.link(ob_parede_externa_norte_y1675_x5032_5032)
col_01_paredes_externas.objects.link(ob_bloco_stone_wall_5032_1675_z0)
col_01_paredes_externas.objects.link(ob_parede_externa_sul_y1681_x5033_5039)
col_01_paredes_externas.objects.link(ob_bloco_stone_wall_5033_1681_z0)
col_01_paredes_externas.objects.link(ob_bloco_stone_wall_5034_1681_z0)
col_01_paredes_externas.objects.link(ob_bloco_stone_wall_5035_1681_z0)
col_01_paredes_externas.objects.link(ob_bloco_stone_wall_5036_1681_z0)
col_01_paredes_externas.objects.link(ob_bloco_stone_wall_5037_1681_z0)
col_01_paredes_externas.objects.link(ob_bloco_stone_wall_5038_1681_z0)
col_01_paredes_externas.objects.link(ob_bloco_stone_wall_5039_1681_z0)
col_01_paredes_externas.objects.link(ob_parede_externa_oeste_x5032_y1676_1681)
col_01_paredes_externas.objects.link(ob_bloco_stone_wall_5032_1676_z0)
col_01_paredes_externas.objects.link(ob_bloco_stone_wall_5032_1677_z0)
col_01_paredes_externas.objects.link(ob_bloco_stone_wall_5032_1678_z0)
col_01_paredes_externas.objects.link(ob_bloco_stone_wall_5032_1679_z0)
col_01_paredes_externas.objects.link(ob_bloco_stone_wall_5032_1680_z0)
col_01_paredes_externas.objects.link(ob_bloco_stone_wall_5032_1681_z0)
col_02_paredes_internas.objects.link(ob_parede_interna_ew_02_y1676_x5033_5033)
col_02_paredes_internas.objects.link(ob_bloco_stone_wall_5033_1676_z0)
col_02_paredes_internas.objects.link(ob_parede_interna_ew_03_y1676_x5036_5038)
col_02_paredes_internas.objects.link(ob_bloco_stone_wall_5036_1676_z0)
col_02_paredes_internas.objects.link(ob_bloco_stone_wall_5037_1676_z0)
col_02_paredes_internas.objects.link(ob_bloco_stone_wall_5038_1676_z0)
col_02_paredes_internas.objects.link(ob_parede_interna_ns_06_x5036_y1677_1680)
col_02_paredes_internas.objects.link(ob_bloco_stone_wall_5036_1677_z0)
col_02_paredes_internas.objects.link(ob_bloco_stone_wall_5036_1678_z0)
col_02_paredes_internas.objects.link(ob_bloco_stone_wall_5036_1679_z0)
col_02_paredes_internas.objects.link(ob_bloco_stone_wall_5036_1680_z0)
col_02_paredes_internas.objects.link(ob_parede_interna_ns_07_x5037_y1677_1680)
col_02_paredes_internas.objects.link(ob_bloco_stone_wall_5037_1677_z0)
col_02_paredes_internas.objects.link(ob_bloco_stone_wall_5037_1678_z0)
col_02_paredes_internas.objects.link(ob_bloco_stone_wall_5037_1679_z0)
col_02_paredes_internas.objects.link(ob_bloco_stone_wall_5037_1680_z0)
col_04_moveis_decoracoes.objects.link(ob_moveis_decoracoes)
col_04_moveis_decoracoes.objects.link(ob_movel_pile_of_garbage_5038_1677_z0)
col_04_moveis_decoracoes.objects.link(ob_movel_chains_5033_1678_z0)
col_04_moveis_decoracoes.objects.link(ob_movel_garbage_5034_1678_z0)
col_04_moveis_decoracoes.objects.link(ob_movel_skeleton_5033_1679_z0)
col_04_moveis_decoracoes.objects.link(ob_movel_garbage_5038_1679_z0)
col_04_moveis_decoracoes.objects.link(ob_movel_chains_5038_1680_z0)

# ---- scene / render settings (as saved in the file)
scene.frame_start = 1; scene.frame_end = 250; scene.frame_set(1)
scene.render.engine = 'BLENDER_EEVEE_NEXT'
scene.render.bake_bias = 0.0
scene.render.bake_samples = 0
scene.cycles.sampling_pattern = 'TABULATED_SOBOL'
scene.eevee.use_volume_custom_range = False
bpy.context.view_layer.update()

# ---- added for rendering (the .blend has no active camera and no usable light): camera, sun + grey world if the file has none
cam_auto = bpy.data.cameras.new('AutoCamera')
cam_auto.lens = 50.0
cam_auto.sensor_width = 36.0
cam_auto.clip_end = 1000.0
ob_auto_camera = bpy.data.objects.new('AutoCamera', cam_auto)
scene.collection.objects.link(ob_auto_camera)
ob_auto_camera.location = (10.0828, -12.0994, 9.26626)
ob_auto_camera.rotation_euler = (1.09748, -7.21219e-08, 0.694738)
scene.camera = ob_auto_camera
light_auto_sun = bpy.data.lights.new('AutoSun', 'SUN')
light_auto_sun.energy = 3.0
light_auto_sun.angle = 0.0523599
ob_auto_sun = bpy.data.objects.new('AutoSun', light_auto_sun)
scene.collection.objects.link(ob_auto_sun)
ob_auto_sun.rotation_euler = (0.872665, 0.174533, 0.523599)
if scene.world is None:
    world_auto = bpy.data.worlds.new('AutoWorld')
    world_auto.color = (0.3, 0.3, 0.3)
    scene.world = world_auto
bpy.context.view_layer.update()
